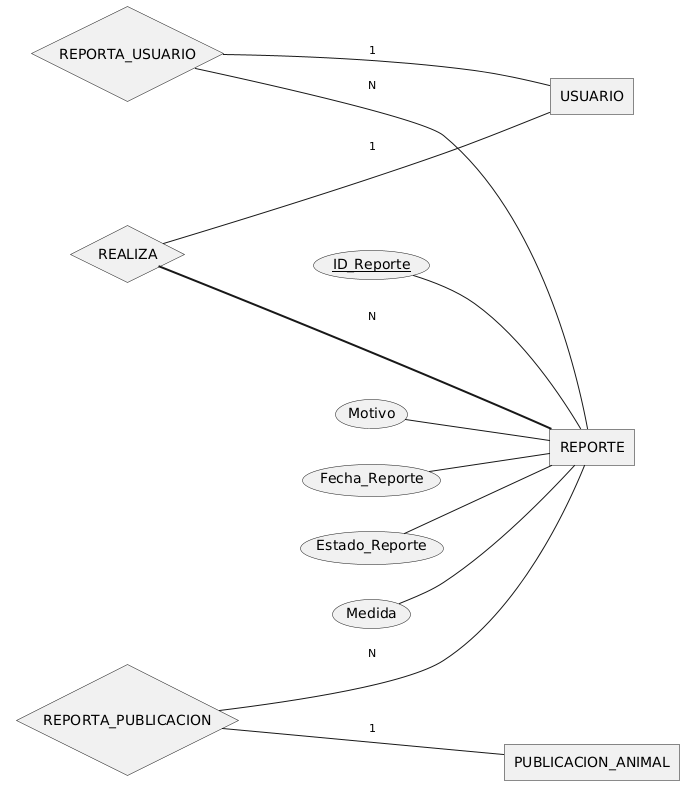

The diagram above was rendered by PlantUML. Its source (embedded in the PNG):
@startchen mer-reportes
' MER de AdoptaUY, módulo Reportes y moderación (con atributos)
skinparam defaultFontName DejaVu Sans
skinparam backgroundColor white
left to right direction
entity USUARIO {
}
entity PUBLICACION_ANIMAL {
}
entity REPORTE {
  ID_Reporte <<key>>
  Motivo
  Fecha_Reporte
  Estado_Reporte
  Medida
}
relationship REALIZA {
}
REALIZA -1- USUARIO
REALIZA =N= REPORTE
relationship REPORTA_USUARIO {
}
REPORTA_USUARIO -1- USUARIO
REPORTA_USUARIO -N- REPORTE
relationship REPORTA_PUBLICACION {
}
REPORTA_PUBLICACION -1- PUBLICACION_ANIMAL
REPORTA_PUBLICACION -N- REPORTE
@endchen